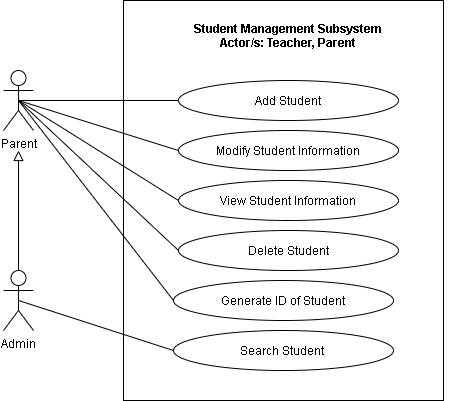

The diagram above was exported from draw.io. Its source (the exported page's mxGraphModel, read from the mxfile embedded in the PNG):
<mxGraphModel dx="926" dy="626" grid="1" gridSize="10" guides="1" tooltips="1" connect="1" arrows="1" fold="1" page="1" pageScale="1" pageWidth="850" pageHeight="1100" math="0" shadow="0">
  <root>
    <mxCell id="JewozOC8yLnpFLmOhMqg-0" />
    <mxCell id="JewozOC8yLnpFLmOhMqg-1" parent="JewozOC8yLnpFLmOhMqg-0" />
    <mxCell id="FqNuev9cHc2IyG5jevnL-0" value="" style="html=1;fillColor=none;" parent="JewozOC8yLnpFLmOhMqg-1" vertex="1">
      <mxGeometry x="410" y="180" width="320" height="400" as="geometry" />
    </mxCell>
    <mxCell id="FqNuev9cHc2IyG5jevnL-2" style="edgeStyle=none;rounded=0;jumpStyle=arc;jumpSize=14;orthogonalLoop=1;jettySize=auto;html=1;exitX=0.5;exitY=0.5;exitDx=0;exitDy=0;exitPerimeter=0;entryX=0;entryY=0.5;entryDx=0;entryDy=0;startArrow=none;startFill=0;endArrow=none;endFill=0;startSize=11;endSize=11;" parent="JewozOC8yLnpFLmOhMqg-1" source="FqNuev9cHc2IyG5jevnL-6" target="FqNuev9cHc2IyG5jevnL-14" edge="1">
      <mxGeometry relative="1" as="geometry" />
    </mxCell>
    <mxCell id="FqNuev9cHc2IyG5jevnL-3" style="edgeStyle=none;rounded=0;jumpStyle=arc;jumpSize=14;orthogonalLoop=1;jettySize=auto;html=1;exitX=0.5;exitY=0.5;exitDx=0;exitDy=0;exitPerimeter=0;entryX=0;entryY=0.5;entryDx=0;entryDy=0;startArrow=none;startFill=0;endArrow=none;endFill=0;startSize=11;endSize=11;" parent="JewozOC8yLnpFLmOhMqg-1" source="FqNuev9cHc2IyG5jevnL-6" target="FqNuev9cHc2IyG5jevnL-15" edge="1">
      <mxGeometry relative="1" as="geometry" />
    </mxCell>
    <mxCell id="FqNuev9cHc2IyG5jevnL-4" style="edgeStyle=none;rounded=0;jumpStyle=arc;jumpSize=14;orthogonalLoop=1;jettySize=auto;html=1;exitX=0.5;exitY=0.5;exitDx=0;exitDy=0;exitPerimeter=0;entryX=0;entryY=0.5;entryDx=0;entryDy=0;startArrow=none;startFill=0;endArrow=none;endFill=0;startSize=11;endSize=11;" parent="JewozOC8yLnpFLmOhMqg-1" source="FqNuev9cHc2IyG5jevnL-6" target="FqNuev9cHc2IyG5jevnL-18" edge="1">
      <mxGeometry relative="1" as="geometry" />
    </mxCell>
    <mxCell id="MpAW6FHdsxgS2_kCvHxK-2" style="rounded=0;orthogonalLoop=1;jettySize=auto;html=1;exitX=0.5;exitY=0.5;exitDx=0;exitDy=0;exitPerimeter=0;entryX=0;entryY=0.5;entryDx=0;entryDy=0;endArrow=none;endFill=0;" parent="JewozOC8yLnpFLmOhMqg-1" source="FqNuev9cHc2IyG5jevnL-6" target="MpAW6FHdsxgS2_kCvHxK-0" edge="1">
      <mxGeometry relative="1" as="geometry" />
    </mxCell>
    <mxCell id="3w_TDD0MuZPfGeYKdoQH-3" style="edgeStyle=none;rounded=0;orthogonalLoop=1;jettySize=auto;html=1;exitX=0.5;exitY=0.5;exitDx=0;exitDy=0;exitPerimeter=0;entryX=0;entryY=0.5;entryDx=0;entryDy=0;endArrow=none;endFill=0;" parent="JewozOC8yLnpFLmOhMqg-1" source="FqNuev9cHc2IyG5jevnL-6" target="3w_TDD0MuZPfGeYKdoQH-0" edge="1">
      <mxGeometry relative="1" as="geometry" />
    </mxCell>
    <mxCell id="FqNuev9cHc2IyG5jevnL-6" value="Parent" style="shape=umlActor;verticalLabelPosition=bottom;verticalAlign=top;html=1;fillColor=none;" parent="JewozOC8yLnpFLmOhMqg-1" vertex="1">
      <mxGeometry x="290" y="250" width="30" height="60" as="geometry" />
    </mxCell>
    <mxCell id="3w_TDD0MuZPfGeYKdoQH-8" style="edgeStyle=none;rounded=0;orthogonalLoop=1;jettySize=auto;html=1;exitX=0.5;exitY=0;exitDx=0;exitDy=0;exitPerimeter=0;endArrow=block;endFill=0;endSize=8;" parent="JewozOC8yLnpFLmOhMqg-1" source="FqNuev9cHc2IyG5jevnL-10" edge="1">
      <mxGeometry relative="1" as="geometry">
        <mxPoint x="305" y="330" as="targetPoint" />
      </mxGeometry>
    </mxCell>
    <mxCell id="3w_TDD0MuZPfGeYKdoQH-11" style="edgeStyle=none;rounded=0;orthogonalLoop=1;jettySize=auto;html=1;exitX=0.5;exitY=0.5;exitDx=0;exitDy=0;exitPerimeter=0;entryX=0;entryY=0.5;entryDx=0;entryDy=0;endArrow=none;endFill=0;endSize=8;" parent="JewozOC8yLnpFLmOhMqg-1" source="FqNuev9cHc2IyG5jevnL-10" target="FqNuev9cHc2IyG5jevnL-19" edge="1">
      <mxGeometry relative="1" as="geometry" />
    </mxCell>
    <mxCell id="FqNuev9cHc2IyG5jevnL-10" value="Admin" style="shape=umlActor;verticalLabelPosition=bottom;verticalAlign=top;html=1;fillColor=none;" parent="JewozOC8yLnpFLmOhMqg-1" vertex="1">
      <mxGeometry x="290" y="450" width="30" height="60" as="geometry" />
    </mxCell>
    <mxCell id="FqNuev9cHc2IyG5jevnL-12" value="Student Management Subsystem&#10;Actor/s: Teacher, Parent" style="text;align=center;fontStyle=1;verticalAlign=middle;spacingLeft=3;spacingRight=3;strokeColor=none;rotatable=0;points=[[0,0.5],[1,0.5]];portConstraint=eastwest;fillColor=none;" parent="JewozOC8yLnpFLmOhMqg-1" vertex="1">
      <mxGeometry x="415" y="200" width="320" height="30" as="geometry" />
    </mxCell>
    <mxCell id="FqNuev9cHc2IyG5jevnL-14" value="Add Student" style="ellipse;whiteSpace=wrap;html=1;fillColor=none;" parent="JewozOC8yLnpFLmOhMqg-1" vertex="1">
      <mxGeometry x="465" y="260" width="220" height="40" as="geometry" />
    </mxCell>
    <mxCell id="FqNuev9cHc2IyG5jevnL-15" value="View Student Information" style="ellipse;whiteSpace=wrap;html=1;fillColor=none;" parent="JewozOC8yLnpFLmOhMqg-1" vertex="1">
      <mxGeometry x="465" y="360" width="220" height="40" as="geometry" />
    </mxCell>
    <mxCell id="FqNuev9cHc2IyG5jevnL-18" value="Modify Student Information" style="ellipse;whiteSpace=wrap;html=1;fillColor=none;" parent="JewozOC8yLnpFLmOhMqg-1" vertex="1">
      <mxGeometry x="465" y="310" width="220" height="40" as="geometry" />
    </mxCell>
    <mxCell id="FqNuev9cHc2IyG5jevnL-19" value="Search Student&amp;nbsp;" style="ellipse;whiteSpace=wrap;html=1;fillColor=none;" parent="JewozOC8yLnpFLmOhMqg-1" vertex="1">
      <mxGeometry x="460" y="510" width="220" height="40" as="geometry" />
    </mxCell>
    <mxCell id="MpAW6FHdsxgS2_kCvHxK-0" value="Generate ID of Student" style="ellipse;whiteSpace=wrap;html=1;fillColor=none;" parent="JewozOC8yLnpFLmOhMqg-1" vertex="1">
      <mxGeometry x="460" y="460" width="220" height="40" as="geometry" />
    </mxCell>
    <mxCell id="3w_TDD0MuZPfGeYKdoQH-0" value="Delete Student" style="ellipse;whiteSpace=wrap;html=1;fillColor=none;" parent="JewozOC8yLnpFLmOhMqg-1" vertex="1">
      <mxGeometry x="465" y="410" width="220" height="40" as="geometry" />
    </mxCell>
  </root>
</mxGraphModel>